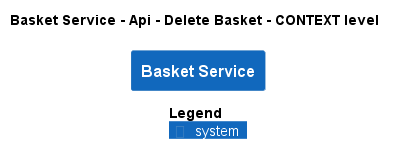

The diagram above was rendered by PlantUML. Its source (embedded in the PNG):
@startuml
!pragma layout smetana
!include ..\..\..\..\..\..\.c4s\C4_Context.puml

AddElementTag("state:new", $bgColor=green, $fontColor=#ffffff, $borderColor=green, $shadowing="False")
AddElementTag("state:changed", $bgColor=orange, $fontColor=#ffffff, $borderColor=orange, $shadowing="False")
AddElementTag("state:removed", $bgColor=red, $fontColor=#ffffff, $borderColor=red, $shadowing="False")

AddRelTag("state:new", $textColor=green, $lineColor=green)
AddRelTag("state:changed", $textColor=orange, $lineColor=orange)
AddRelTag("state:removed", $textColor=red, $lineColor=red)

SHOW_PERSON_PORTRAIT()
LAYOUT_TOP_DOWN()

skinparam linetype polyline

title Basket Service - Api - Delete Basket - CONTEXT level

System(ECommercePlatform.SoftwareSystems.BasketService, "Basket Service", "")



SHOW_LEGEND()
@enduml